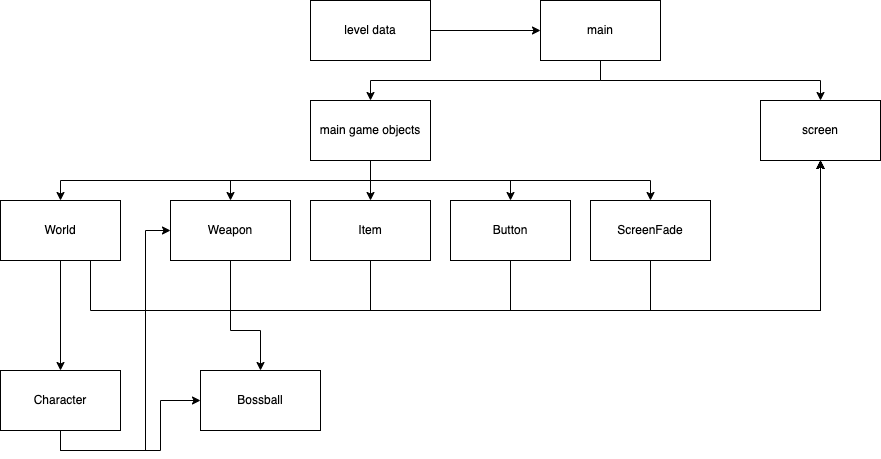

The diagram above was exported from draw.io. Its source (the exported page's mxGraphModel, read from the mxfile embedded in the PNG):
<mxGraphModel dx="989" dy="811" grid="1" gridSize="10" guides="1" tooltips="1" connect="1" arrows="1" fold="1" page="1" pageScale="1" pageWidth="827" pageHeight="1169" math="0" shadow="0">
  <root>
    <mxCell id="WIyWlLk6GJQsqaUBKTNV-0" />
    <mxCell id="WIyWlLk6GJQsqaUBKTNV-1" parent="WIyWlLk6GJQsqaUBKTNV-0" />
    <mxCell id="fy9nD9vmrm4CM25mJCxH-28" style="edgeStyle=orthogonalEdgeStyle;rounded=0;orthogonalLoop=1;jettySize=auto;html=1;exitX=0.5;exitY=1;exitDx=0;exitDy=0;entryX=0.5;entryY=0;entryDx=0;entryDy=0;" edge="1" parent="WIyWlLk6GJQsqaUBKTNV-1" source="fy9nD9vmrm4CM25mJCxH-1" target="fy9nD9vmrm4CM25mJCxH-3">
      <mxGeometry relative="1" as="geometry" />
    </mxCell>
    <mxCell id="fy9nD9vmrm4CM25mJCxH-29" style="edgeStyle=orthogonalEdgeStyle;rounded=0;orthogonalLoop=1;jettySize=auto;html=1;exitX=0.5;exitY=1;exitDx=0;exitDy=0;" edge="1" parent="WIyWlLk6GJQsqaUBKTNV-1" source="fy9nD9vmrm4CM25mJCxH-1" target="fy9nD9vmrm4CM25mJCxH-2">
      <mxGeometry relative="1" as="geometry" />
    </mxCell>
    <mxCell id="fy9nD9vmrm4CM25mJCxH-1" value="main" style="rounded=0;whiteSpace=wrap;html=1;" vertex="1" parent="WIyWlLk6GJQsqaUBKTNV-1">
      <mxGeometry x="550" y="70" width="120" height="60" as="geometry" />
    </mxCell>
    <mxCell id="fy9nD9vmrm4CM25mJCxH-2" value="screen" style="rounded=0;whiteSpace=wrap;html=1;" vertex="1" parent="WIyWlLk6GJQsqaUBKTNV-1">
      <mxGeometry x="770" y="170" width="120" height="60" as="geometry" />
    </mxCell>
    <mxCell id="fy9nD9vmrm4CM25mJCxH-10" style="edgeStyle=orthogonalEdgeStyle;rounded=0;orthogonalLoop=1;jettySize=auto;html=1;exitX=0.5;exitY=1;exitDx=0;exitDy=0;entryX=0.5;entryY=0;entryDx=0;entryDy=0;" edge="1" parent="WIyWlLk6GJQsqaUBKTNV-1" source="fy9nD9vmrm4CM25mJCxH-3" target="fy9nD9vmrm4CM25mJCxH-6">
      <mxGeometry relative="1" as="geometry" />
    </mxCell>
    <mxCell id="fy9nD9vmrm4CM25mJCxH-11" style="edgeStyle=orthogonalEdgeStyle;rounded=0;orthogonalLoop=1;jettySize=auto;html=1;exitX=0.5;exitY=1;exitDx=0;exitDy=0;entryX=0.5;entryY=0;entryDx=0;entryDy=0;" edge="1" parent="WIyWlLk6GJQsqaUBKTNV-1" source="fy9nD9vmrm4CM25mJCxH-3" target="fy9nD9vmrm4CM25mJCxH-7">
      <mxGeometry relative="1" as="geometry" />
    </mxCell>
    <mxCell id="fy9nD9vmrm4CM25mJCxH-12" style="edgeStyle=orthogonalEdgeStyle;rounded=0;orthogonalLoop=1;jettySize=auto;html=1;exitX=0.5;exitY=1;exitDx=0;exitDy=0;entryX=0.5;entryY=0;entryDx=0;entryDy=0;" edge="1" parent="WIyWlLk6GJQsqaUBKTNV-1" source="fy9nD9vmrm4CM25mJCxH-3" target="fy9nD9vmrm4CM25mJCxH-8">
      <mxGeometry relative="1" as="geometry" />
    </mxCell>
    <mxCell id="fy9nD9vmrm4CM25mJCxH-13" style="edgeStyle=orthogonalEdgeStyle;rounded=0;orthogonalLoop=1;jettySize=auto;html=1;exitX=0.5;exitY=1;exitDx=0;exitDy=0;" edge="1" parent="WIyWlLk6GJQsqaUBKTNV-1" source="fy9nD9vmrm4CM25mJCxH-3" target="fy9nD9vmrm4CM25mJCxH-4">
      <mxGeometry relative="1" as="geometry" />
    </mxCell>
    <mxCell id="fy9nD9vmrm4CM25mJCxH-14" style="edgeStyle=orthogonalEdgeStyle;rounded=0;orthogonalLoop=1;jettySize=auto;html=1;exitX=0.5;exitY=1;exitDx=0;exitDy=0;" edge="1" parent="WIyWlLk6GJQsqaUBKTNV-1" source="fy9nD9vmrm4CM25mJCxH-3" target="fy9nD9vmrm4CM25mJCxH-9">
      <mxGeometry relative="1" as="geometry" />
    </mxCell>
    <mxCell id="fy9nD9vmrm4CM25mJCxH-3" value="main game objects" style="rounded=0;whiteSpace=wrap;html=1;" vertex="1" parent="WIyWlLk6GJQsqaUBKTNV-1">
      <mxGeometry x="320" y="170" width="120" height="60" as="geometry" />
    </mxCell>
    <mxCell id="fy9nD9vmrm4CM25mJCxH-15" style="edgeStyle=orthogonalEdgeStyle;rounded=0;orthogonalLoop=1;jettySize=auto;html=1;exitX=0.5;exitY=1;exitDx=0;exitDy=0;entryX=0.5;entryY=1;entryDx=0;entryDy=0;" edge="1" parent="WIyWlLk6GJQsqaUBKTNV-1" source="fy9nD9vmrm4CM25mJCxH-4" target="fy9nD9vmrm4CM25mJCxH-2">
      <mxGeometry relative="1" as="geometry">
        <Array as="points">
          <mxPoint x="520" y="380" />
          <mxPoint x="830" y="380" />
        </Array>
      </mxGeometry>
    </mxCell>
    <mxCell id="fy9nD9vmrm4CM25mJCxH-4" value="Button" style="rounded=0;whiteSpace=wrap;html=1;" vertex="1" parent="WIyWlLk6GJQsqaUBKTNV-1">
      <mxGeometry x="460" y="270" width="120" height="60" as="geometry" />
    </mxCell>
    <mxCell id="fy9nD9vmrm4CM25mJCxH-16" style="edgeStyle=orthogonalEdgeStyle;rounded=0;orthogonalLoop=1;jettySize=auto;html=1;exitX=0.5;exitY=1;exitDx=0;exitDy=0;" edge="1" parent="WIyWlLk6GJQsqaUBKTNV-1" source="fy9nD9vmrm4CM25mJCxH-6">
      <mxGeometry relative="1" as="geometry">
        <mxPoint x="830" y="230" as="targetPoint" />
        <Array as="points">
          <mxPoint x="100" y="380" />
          <mxPoint x="830" y="380" />
        </Array>
      </mxGeometry>
    </mxCell>
    <mxCell id="fy9nD9vmrm4CM25mJCxH-19" style="edgeStyle=orthogonalEdgeStyle;rounded=0;orthogonalLoop=1;jettySize=auto;html=1;exitX=0.5;exitY=1;exitDx=0;exitDy=0;" edge="1" parent="WIyWlLk6GJQsqaUBKTNV-1" source="fy9nD9vmrm4CM25mJCxH-6" target="fy9nD9vmrm4CM25mJCxH-18">
      <mxGeometry relative="1" as="geometry" />
    </mxCell>
    <mxCell id="fy9nD9vmrm4CM25mJCxH-6" value="World" style="rounded=0;whiteSpace=wrap;html=1;" vertex="1" parent="WIyWlLk6GJQsqaUBKTNV-1">
      <mxGeometry x="10" y="270" width="120" height="60" as="geometry" />
    </mxCell>
    <mxCell id="fy9nD9vmrm4CM25mJCxH-17" style="edgeStyle=orthogonalEdgeStyle;rounded=0;orthogonalLoop=1;jettySize=auto;html=1;exitX=0.5;exitY=1;exitDx=0;exitDy=0;entryX=0.5;entryY=1;entryDx=0;entryDy=0;" edge="1" parent="WIyWlLk6GJQsqaUBKTNV-1" source="fy9nD9vmrm4CM25mJCxH-7" target="fy9nD9vmrm4CM25mJCxH-2">
      <mxGeometry relative="1" as="geometry">
        <Array as="points">
          <mxPoint x="240" y="380" />
          <mxPoint x="830" y="380" />
        </Array>
      </mxGeometry>
    </mxCell>
    <mxCell id="fy9nD9vmrm4CM25mJCxH-22" style="edgeStyle=orthogonalEdgeStyle;rounded=0;orthogonalLoop=1;jettySize=auto;html=1;exitX=0.5;exitY=1;exitDx=0;exitDy=0;" edge="1" parent="WIyWlLk6GJQsqaUBKTNV-1" source="fy9nD9vmrm4CM25mJCxH-7" target="fy9nD9vmrm4CM25mJCxH-20">
      <mxGeometry relative="1" as="geometry">
        <Array as="points">
          <mxPoint x="240" y="400" />
          <mxPoint x="270" y="400" />
        </Array>
      </mxGeometry>
    </mxCell>
    <mxCell id="fy9nD9vmrm4CM25mJCxH-7" value="Weapon" style="rounded=0;whiteSpace=wrap;html=1;" vertex="1" parent="WIyWlLk6GJQsqaUBKTNV-1">
      <mxGeometry x="180" y="270" width="120" height="60" as="geometry" />
    </mxCell>
    <mxCell id="fy9nD9vmrm4CM25mJCxH-24" style="edgeStyle=orthogonalEdgeStyle;rounded=0;orthogonalLoop=1;jettySize=auto;html=1;exitX=0.5;exitY=1;exitDx=0;exitDy=0;" edge="1" parent="WIyWlLk6GJQsqaUBKTNV-1" source="fy9nD9vmrm4CM25mJCxH-8">
      <mxGeometry relative="1" as="geometry">
        <mxPoint x="830" y="230" as="targetPoint" />
        <Array as="points">
          <mxPoint x="380" y="380" />
          <mxPoint x="830" y="380" />
        </Array>
      </mxGeometry>
    </mxCell>
    <mxCell id="fy9nD9vmrm4CM25mJCxH-8" value="Item" style="rounded=0;whiteSpace=wrap;html=1;" vertex="1" parent="WIyWlLk6GJQsqaUBKTNV-1">
      <mxGeometry x="320" y="270" width="120" height="60" as="geometry" />
    </mxCell>
    <mxCell id="fy9nD9vmrm4CM25mJCxH-25" style="edgeStyle=orthogonalEdgeStyle;rounded=0;orthogonalLoop=1;jettySize=auto;html=1;exitX=0.5;exitY=1;exitDx=0;exitDy=0;entryX=0.5;entryY=1;entryDx=0;entryDy=0;" edge="1" parent="WIyWlLk6GJQsqaUBKTNV-1" source="fy9nD9vmrm4CM25mJCxH-9" target="fy9nD9vmrm4CM25mJCxH-2">
      <mxGeometry relative="1" as="geometry">
        <Array as="points">
          <mxPoint x="660" y="380" />
          <mxPoint x="830" y="380" />
        </Array>
      </mxGeometry>
    </mxCell>
    <mxCell id="fy9nD9vmrm4CM25mJCxH-9" value="ScreenFade" style="rounded=0;whiteSpace=wrap;html=1;" vertex="1" parent="WIyWlLk6GJQsqaUBKTNV-1">
      <mxGeometry x="600" y="270" width="120" height="60" as="geometry" />
    </mxCell>
    <mxCell id="fy9nD9vmrm4CM25mJCxH-21" style="edgeStyle=orthogonalEdgeStyle;rounded=0;orthogonalLoop=1;jettySize=auto;html=1;exitX=0.5;exitY=1;exitDx=0;exitDy=0;entryX=0;entryY=0.5;entryDx=0;entryDy=0;" edge="1" parent="WIyWlLk6GJQsqaUBKTNV-1" source="fy9nD9vmrm4CM25mJCxH-18" target="fy9nD9vmrm4CM25mJCxH-20">
      <mxGeometry relative="1" as="geometry" />
    </mxCell>
    <mxCell id="fy9nD9vmrm4CM25mJCxH-23" style="edgeStyle=orthogonalEdgeStyle;rounded=0;orthogonalLoop=1;jettySize=auto;html=1;exitX=0.5;exitY=1;exitDx=0;exitDy=0;entryX=0;entryY=0.5;entryDx=0;entryDy=0;" edge="1" parent="WIyWlLk6GJQsqaUBKTNV-1" source="fy9nD9vmrm4CM25mJCxH-18" target="fy9nD9vmrm4CM25mJCxH-7">
      <mxGeometry relative="1" as="geometry" />
    </mxCell>
    <mxCell id="fy9nD9vmrm4CM25mJCxH-18" value="Character" style="rounded=0;whiteSpace=wrap;html=1;" vertex="1" parent="WIyWlLk6GJQsqaUBKTNV-1">
      <mxGeometry x="10" y="440" width="120" height="60" as="geometry" />
    </mxCell>
    <mxCell id="fy9nD9vmrm4CM25mJCxH-20" value="Bossball" style="rounded=0;whiteSpace=wrap;html=1;" vertex="1" parent="WIyWlLk6GJQsqaUBKTNV-1">
      <mxGeometry x="210" y="440" width="120" height="60" as="geometry" />
    </mxCell>
    <mxCell id="fy9nD9vmrm4CM25mJCxH-27" style="edgeStyle=orthogonalEdgeStyle;rounded=0;orthogonalLoop=1;jettySize=auto;html=1;exitX=1;exitY=0.5;exitDx=0;exitDy=0;entryX=0;entryY=0.5;entryDx=0;entryDy=0;" edge="1" parent="WIyWlLk6GJQsqaUBKTNV-1" source="fy9nD9vmrm4CM25mJCxH-26" target="fy9nD9vmrm4CM25mJCxH-1">
      <mxGeometry relative="1" as="geometry" />
    </mxCell>
    <mxCell id="fy9nD9vmrm4CM25mJCxH-26" value="level data" style="rounded=0;whiteSpace=wrap;html=1;" vertex="1" parent="WIyWlLk6GJQsqaUBKTNV-1">
      <mxGeometry x="320" y="70" width="120" height="60" as="geometry" />
    </mxCell>
  </root>
</mxGraphModel>